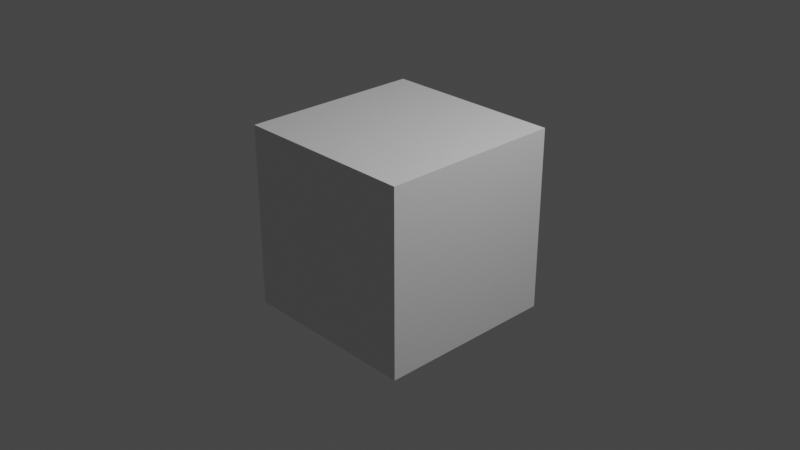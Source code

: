 # Source: untitled.blend  (saved by Blender 2.91.10; exported with 4.5.12 LTS)
import bpy
from mathutils import Matrix  # noqa: F401  (used for matrix-valued properties, if any)

bpy.ops.wm.read_factory_settings(use_empty=True)
scene = bpy.context.scene
scene.name = 'Scene'

# ---- collections
col_collection = bpy.data.collections.new('Collection'); scene.collection.children.link(col_collection)

# ---- materials (node trees are filled in below, after node groups)
mat_material = bpy.data.materials.new('Material')
mat_material.alpha_threshold = 0.0
mat_material.use_transparent_shadow = False
mat_material.line_color = (0.0, 0.0, 0.0, 1.0)

# ---- material node trees
mat_material.use_nodes = True; mat_material.node_tree.nodes.clear()
_N = mat_material.node_tree.nodes; _L = mat_material.node_tree.links
n0 = _N.new('ShaderNodeOutputMaterial'); n0.name = 'Material Output'; n0.location = (300, 300)
n1 = _N.new('ShaderNodeBsdfPrincipled'); n1.name = 'Principled BSDF'; n1.location = (10, 300)
n1.distribution = 'GGX'
n1.subsurface_method = 'BURLEY'
n1.inputs[2].default_value = 0.4
n1.inputs[3].default_value = 1.45
n1.inputs[27].default_value = (0.0, 0.0, 0.0, 1.0)
n1.inputs[28].default_value = 1.0
_L.new(n1.outputs[0], n0.inputs[0])
n0.is_active_output = True

# ---- world
world_world = bpy.data.worlds.new('World'); scene.world = world_world
world_world.use_nodes = True; world_world.node_tree.nodes.clear()
_N = world_world.node_tree.nodes; _L = world_world.node_tree.links
n0 = _N.new('ShaderNodeOutputWorld'); n0.name = 'World Output'; n0.location = (300, 300)
n1 = _N.new('ShaderNodeBackground'); n1.name = 'Background'; n1.location = (10, 300)
n1.inputs[0].default_value = (0.05088, 0.05088, 0.05088, 1.0)
_L.new(n1.outputs[0], n0.inputs[0])
n0.is_active_output = True
world_world.color = (0.05088, 0.05088, 0.05088)
world_world.use_sun_shadow = False
world_world.sun_shadow_jitter_overblur = 0.0

# ---- cameras
cam_camera = bpy.data.cameras.new('Camera')
cam_camera.clip_end = 100.0
cam_camera.ortho_scale = 7.314

# ---- lights
light_light = bpy.data.lights.new('Light', 'POINT')
light_light.transmission_factor = 0.0
light_light.energy = 1000.0
light_light.shadow_soft_size = 0.1
light_light.shadow_maximum_resolution = 0.006
light_light.use_absolute_resolution = True

# ---- meshes
me_cube = bpy.data.meshes.new('Cube')
me_cube.from_pydata([(1.0, 1.0, 1.0), (1.0, 1.0, -1.0), (1.0, -1.0, 1.0), (1.0, -1.0, -1.0), (-1.0, 1.0, 1.0), (-1.0, 1.0, -1.0), (-1.0, -1.0, 1.0), (-1.0, -1.0, -1.0)], [], [(0, 4, 6, 2), (3, 2, 6, 7), (7, 6, 4, 5), (5, 1, 3, 7), (1, 0, 2, 3), (5, 4, 0, 1)])
_uv = me_cube.uv_layers.new(name='UVMap')
_uv.uv.foreach_set('vector', [0.625, 0.5, 0.875, 0.5, 0.875, 0.75, 0.625, 0.75, 0.375, 0.75, 0.625, 0.75, 0.625, 1.0, 0.375, 1.0, 0.375, 0.0, 0.625, 0.0, 0.625, 0.25, 0.375, 0.25, 0.125, 0.5, 0.375, 0.5, 0.375, 0.75, 0.125, 0.75, 0.375, 0.5, 0.625, 0.5, 0.625, 0.75, 0.375, 0.75, 0.375, 0.25, 0.625, 0.25, 0.625, 0.5, 0.375, 0.5])
me_cube.materials.append(mat_material)
me_cube.use_remesh_preserve_volume = False
me_cube.use_remesh_preserve_attributes = False
me_cube.use_mirror_vertex_groups = False
me_cube.update()

# ---- objects
ob_cube = bpy.data.objects.new('Cube', me_cube)
ob_light = bpy.data.objects.new('Light', light_light)
ob_camera = bpy.data.objects.new('Camera', cam_camera)

# ---- transforms, parenting, visibility, modifiers, constraints
ob_cube.location = (0.0, 0.0, 0.0)
ob_cube.lock_rotations_4d = False
ob_cube.empty_display_type = 'ARROWS'
ob_cube.lineart.crease_threshold = 0.0
ob_light.location = (4.076, 1.005, 5.904)
ob_light.rotation_euler = (0.6503, 0.05522, 1.866)
ob_light.lock_rotations_4d = False
ob_light.empty_display_type = 'ARROWS'
ob_light.color = (0.0, 0.0, 0.0, 0.0)
ob_light.lineart.crease_threshold = 0.0
ob_camera.location = (7.359, -6.926, 4.958)
ob_camera.rotation_euler = (1.109, 0.0, 0.8149)
ob_camera.lock_rotations_4d = False
ob_camera.empty_display_type = 'ARROWS'
ob_camera.color = (0.0, 0.0, 0.0, 0.0)
ob_camera.display_type = 'WIRE'
ob_camera.lineart.crease_threshold = 0.0

# ---- collection membership
col_collection.objects.link(ob_cube)
col_collection.objects.link(ob_light)
col_collection.objects.link(ob_camera)

# ---- scene / render settings (as saved in the file)
scene.camera = ob_camera
scene.frame_start = 1; scene.frame_end = 4000; scene.frame_set(2781)
scene.render.engine = 'BLENDER_EEVEE_NEXT'
scene.render.fps = 32767
scene.render.fps_base = 546.1
scene.cycles.use_denoising = False
scene.cycles.samples = 128
scene.cycles.sampling_pattern = 'TABULATED_SOBOL'
scene.cycles.use_adaptive_sampling = False
scene.cycles.use_light_tree = False
scene.view_settings.view_transform = 'Filmic'
bpy.context.view_layer.update()
